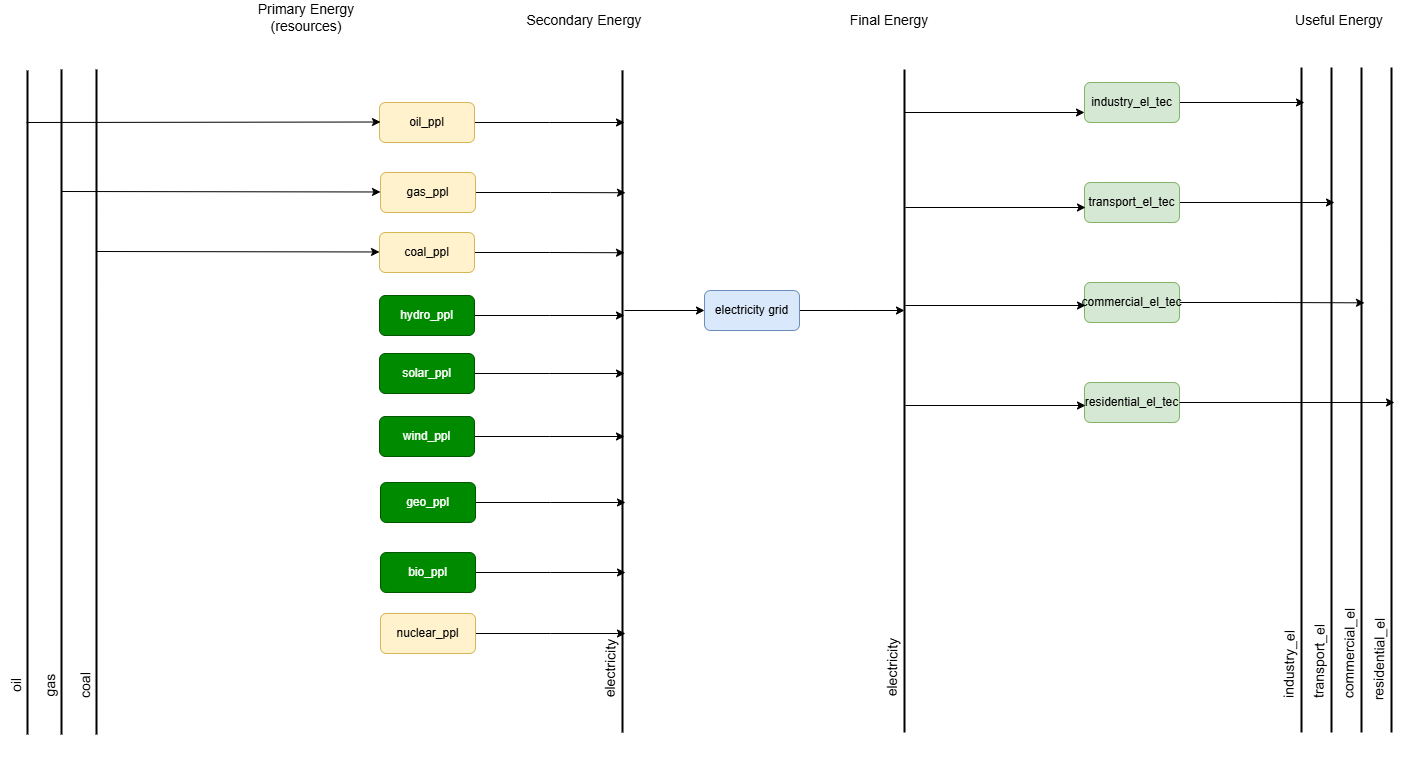

The diagram above was exported from draw.io. Its source (the exported page's mxGraphModel, read from the mxfile embedded in the PNG):
<mxGraphModel dx="2702" dy="826" grid="1" gridSize="10" guides="1" tooltips="1" connect="1" arrows="1" fold="1" page="1" pageScale="1" pageWidth="850" pageHeight="1100" math="0" shadow="0">
  <root>
    <mxCell id="0" />
    <mxCell id="1" parent="0" />
    <mxCell id="O1DGL7OZHablmLzKM29E-4" value="&lt;font&gt;Primary Energy (resources)&lt;/font&gt;" style="text;html=1;align=center;verticalAlign=middle;whiteSpace=wrap;rounded=0;fontSize=14;" parent="1" vertex="1">
      <mxGeometry x="197" y="70" width="170" height="30" as="geometry" />
    </mxCell>
    <mxCell id="O1DGL7OZHablmLzKM29E-6" value="&lt;font&gt;Secondary Energy&lt;/font&gt;" style="text;html=1;align=center;verticalAlign=middle;whiteSpace=wrap;rounded=0;fontSize=14;" parent="1" vertex="1">
      <mxGeometry x="475" y="73" width="170" height="30" as="geometry" />
    </mxCell>
    <mxCell id="O1DGL7OZHablmLzKM29E-8" value="&lt;font&gt;Final Energy&lt;/font&gt;" style="text;html=1;align=center;verticalAlign=middle;whiteSpace=wrap;rounded=0;fontSize=14;" parent="1" vertex="1">
      <mxGeometry x="780" y="73" width="170" height="30" as="geometry" />
    </mxCell>
    <mxCell id="O1DGL7OZHablmLzKM29E-10" value="" style="endArrow=none;html=1;rounded=0;strokeWidth=2;" parent="1" edge="1">
      <mxGeometry width="50" height="50" relative="1" as="geometry">
        <mxPoint x="598" y="800" as="sourcePoint" />
        <mxPoint x="598" y="138" as="targetPoint" />
      </mxGeometry>
    </mxCell>
    <mxCell id="O1DGL7OZHablmLzKM29E-12" value="&lt;font&gt;electricity&lt;/font&gt;" style="text;html=1;align=center;verticalAlign=middle;whiteSpace=wrap;rounded=0;fontSize=14;rotation=-89;" parent="1" vertex="1">
      <mxGeometry x="501" y="721" width="170" height="30" as="geometry" />
    </mxCell>
    <mxCell id="O1DGL7OZHablmLzKM29E-15" style="edgeStyle=orthogonalEdgeStyle;rounded=0;orthogonalLoop=1;jettySize=auto;html=1;exitX=1;exitY=0.5;exitDx=0;exitDy=0;" parent="1" source="O1DGL7OZHablmLzKM29E-14" edge="1">
      <mxGeometry relative="1" as="geometry">
        <mxPoint x="600" y="320.2352941176471" as="targetPoint" />
      </mxGeometry>
    </mxCell>
    <mxCell id="O1DGL7OZHablmLzKM29E-14" value="coal_ppl" style="rounded=1;whiteSpace=wrap;html=1;fillColor=#fff2cc;strokeColor=#d6b656;" parent="1" vertex="1">
      <mxGeometry x="355" y="300" width="95" height="40" as="geometry" />
    </mxCell>
    <mxCell id="O1DGL7OZHablmLzKM29E-19" style="edgeStyle=orthogonalEdgeStyle;rounded=0;orthogonalLoop=1;jettySize=auto;html=1;exitX=1;exitY=0.5;exitDx=0;exitDy=0;" parent="1" source="O1DGL7OZHablmLzKM29E-17" edge="1">
      <mxGeometry relative="1" as="geometry">
        <mxPoint x="880" y="378" as="targetPoint" />
      </mxGeometry>
    </mxCell>
    <mxCell id="O1DGL7OZHablmLzKM29E-17" value="electricity grid" style="rounded=1;whiteSpace=wrap;html=1;fillColor=#dae8fc;strokeColor=#6c8ebf;" parent="1" vertex="1">
      <mxGeometry x="680" y="358" width="95" height="40" as="geometry" />
    </mxCell>
    <mxCell id="O1DGL7OZHablmLzKM29E-18" value="" style="endArrow=classic;html=1;rounded=0;entryX=0;entryY=0.5;entryDx=0;entryDy=0;" parent="1" target="O1DGL7OZHablmLzKM29E-17" edge="1">
      <mxGeometry width="50" height="50" relative="1" as="geometry">
        <mxPoint x="600" y="378" as="sourcePoint" />
        <mxPoint x="610" y="377.94" as="targetPoint" />
      </mxGeometry>
    </mxCell>
    <mxCell id="O1DGL7OZHablmLzKM29E-21" value="" style="endArrow=classic;html=1;rounded=0;entryX=0;entryY=0.5;entryDx=0;entryDy=0;" parent="1" edge="1">
      <mxGeometry width="50" height="50" relative="1" as="geometry">
        <mxPoint x="72" y="319" as="sourcePoint" />
        <mxPoint x="355" y="319.47" as="targetPoint" />
      </mxGeometry>
    </mxCell>
    <mxCell id="O1DGL7OZHablmLzKM29E-24" value="" style="endArrow=none;html=1;rounded=0;strokeWidth=2;" parent="1" edge="1">
      <mxGeometry width="50" height="50" relative="1" as="geometry">
        <mxPoint x="880" y="800" as="sourcePoint" />
        <mxPoint x="880" y="137" as="targetPoint" />
      </mxGeometry>
    </mxCell>
    <mxCell id="O1DGL7OZHablmLzKM29E-26" value="&lt;font&gt;electricity&lt;/font&gt;" style="text;html=1;align=center;verticalAlign=middle;whiteSpace=wrap;rounded=0;fontSize=14;rotation=-89;" parent="1" vertex="1">
      <mxGeometry x="783" y="720" width="170" height="30" as="geometry" />
    </mxCell>
    <mxCell id="CWXZix_eFqtqeky_DjaT-10" style="edgeStyle=orthogonalEdgeStyle;rounded=0;orthogonalLoop=1;jettySize=auto;html=1;exitX=1;exitY=0.5;exitDx=0;exitDy=0;" parent="1" source="O1DGL7OZHablmLzKM29E-29" edge="1">
      <mxGeometry relative="1" as="geometry">
        <mxPoint x="1280" y="170" as="targetPoint" />
      </mxGeometry>
    </mxCell>
    <mxCell id="O1DGL7OZHablmLzKM29E-29" value="industry_el_tec" style="rounded=1;whiteSpace=wrap;html=1;fillColor=#d5e8d4;strokeColor=#82b366;" parent="1" vertex="1">
      <mxGeometry x="1060" y="150" width="95" height="40" as="geometry" />
    </mxCell>
    <mxCell id="CWXZix_eFqtqeky_DjaT-11" style="edgeStyle=orthogonalEdgeStyle;rounded=0;orthogonalLoop=1;jettySize=auto;html=1;exitX=1;exitY=0.5;exitDx=0;exitDy=0;" parent="1" source="O1DGL7OZHablmLzKM29E-30" edge="1">
      <mxGeometry relative="1" as="geometry">
        <mxPoint x="1310" y="270" as="targetPoint" />
      </mxGeometry>
    </mxCell>
    <mxCell id="O1DGL7OZHablmLzKM29E-30" value="transport_el_tec" style="rounded=1;whiteSpace=wrap;html=1;fillColor=#d5e8d4;strokeColor=#82b366;" parent="1" vertex="1">
      <mxGeometry x="1060" y="250" width="95" height="40" as="geometry" />
    </mxCell>
    <mxCell id="CWXZix_eFqtqeky_DjaT-12" style="edgeStyle=orthogonalEdgeStyle;rounded=0;orthogonalLoop=1;jettySize=auto;html=1;exitX=1;exitY=0.5;exitDx=0;exitDy=0;" parent="1" source="O1DGL7OZHablmLzKM29E-31" edge="1">
      <mxGeometry relative="1" as="geometry">
        <mxPoint x="1340" y="370.33333333333326" as="targetPoint" />
      </mxGeometry>
    </mxCell>
    <mxCell id="O1DGL7OZHablmLzKM29E-31" value="commercial_el_tec" style="rounded=1;whiteSpace=wrap;html=1;fillColor=#d5e8d4;strokeColor=#82b366;" parent="1" vertex="1">
      <mxGeometry x="1060" y="350" width="95" height="40" as="geometry" />
    </mxCell>
    <mxCell id="O1DGL7OZHablmLzKM29E-32" value="residential_el_tec" style="rounded=1;whiteSpace=wrap;html=1;fillColor=#d5e8d4;strokeColor=#82b366;" parent="1" vertex="1">
      <mxGeometry x="1060" y="450" width="95" height="40" as="geometry" />
    </mxCell>
    <mxCell id="O1DGL7OZHablmLzKM29E-34" style="edgeStyle=orthogonalEdgeStyle;rounded=0;orthogonalLoop=1;jettySize=auto;html=1;" parent="1" edge="1">
      <mxGeometry relative="1" as="geometry">
        <mxPoint x="1060" y="180" as="targetPoint" />
        <mxPoint x="880" y="180" as="sourcePoint" />
      </mxGeometry>
    </mxCell>
    <mxCell id="O1DGL7OZHablmLzKM29E-36" style="edgeStyle=orthogonalEdgeStyle;rounded=0;orthogonalLoop=1;jettySize=auto;html=1;" parent="1" edge="1">
      <mxGeometry relative="1" as="geometry">
        <mxPoint x="1061" y="275" as="targetPoint" />
        <mxPoint x="881" y="275" as="sourcePoint" />
      </mxGeometry>
    </mxCell>
    <mxCell id="O1DGL7OZHablmLzKM29E-38" style="edgeStyle=orthogonalEdgeStyle;rounded=0;orthogonalLoop=1;jettySize=auto;html=1;" parent="1" edge="1">
      <mxGeometry relative="1" as="geometry">
        <mxPoint x="1061" y="373" as="targetPoint" />
        <mxPoint x="881" y="373" as="sourcePoint" />
      </mxGeometry>
    </mxCell>
    <mxCell id="O1DGL7OZHablmLzKM29E-40" style="edgeStyle=orthogonalEdgeStyle;rounded=0;orthogonalLoop=1;jettySize=auto;html=1;" parent="1" edge="1">
      <mxGeometry relative="1" as="geometry">
        <mxPoint x="1061" y="473" as="targetPoint" />
        <mxPoint x="881" y="473" as="sourcePoint" />
      </mxGeometry>
    </mxCell>
    <mxCell id="CWXZix_eFqtqeky_DjaT-2" value="" style="endArrow=none;html=1;rounded=0;strokeWidth=2;" parent="1" edge="1">
      <mxGeometry width="50" height="50" relative="1" as="geometry">
        <mxPoint x="1277" y="800" as="sourcePoint" />
        <mxPoint x="1277" y="135" as="targetPoint" />
      </mxGeometry>
    </mxCell>
    <mxCell id="CWXZix_eFqtqeky_DjaT-3" value="&lt;font&gt;industry_el&lt;/font&gt;" style="text;html=1;align=center;verticalAlign=middle;whiteSpace=wrap;rounded=0;fontSize=14;rotation=-89;" parent="1" vertex="1">
      <mxGeometry x="1180" y="717" width="170" height="30" as="geometry" />
    </mxCell>
    <mxCell id="CWXZix_eFqtqeky_DjaT-4" value="" style="endArrow=none;html=1;rounded=0;strokeWidth=2;" parent="1" edge="1">
      <mxGeometry width="50" height="50" relative="1" as="geometry">
        <mxPoint x="1307" y="800" as="sourcePoint" />
        <mxPoint x="1307" y="135" as="targetPoint" />
      </mxGeometry>
    </mxCell>
    <mxCell id="CWXZix_eFqtqeky_DjaT-5" value="&lt;font&gt;transport_el&lt;/font&gt;" style="text;html=1;align=center;verticalAlign=middle;whiteSpace=wrap;rounded=0;fontSize=14;rotation=-89;" parent="1" vertex="1">
      <mxGeometry x="1210" y="714" width="170" height="30" as="geometry" />
    </mxCell>
    <mxCell id="CWXZix_eFqtqeky_DjaT-6" value="" style="endArrow=none;html=1;rounded=0;strokeWidth=2;" parent="1" edge="1">
      <mxGeometry width="50" height="50" relative="1" as="geometry">
        <mxPoint x="1337" y="800" as="sourcePoint" />
        <mxPoint x="1337" y="135" as="targetPoint" />
      </mxGeometry>
    </mxCell>
    <mxCell id="CWXZix_eFqtqeky_DjaT-7" value="&lt;font&gt;commercial_el&lt;/font&gt;" style="text;html=1;align=center;verticalAlign=middle;whiteSpace=wrap;rounded=0;fontSize=14;rotation=-89;" parent="1" vertex="1">
      <mxGeometry x="1240" y="706" width="170" height="30" as="geometry" />
    </mxCell>
    <mxCell id="CWXZix_eFqtqeky_DjaT-8" value="" style="endArrow=none;html=1;rounded=0;strokeWidth=2;" parent="1" edge="1">
      <mxGeometry width="50" height="50" relative="1" as="geometry">
        <mxPoint x="1367" y="800" as="sourcePoint" />
        <mxPoint x="1367" y="135" as="targetPoint" />
      </mxGeometry>
    </mxCell>
    <mxCell id="CWXZix_eFqtqeky_DjaT-9" value="&lt;font&gt;residential_el&lt;/font&gt;" style="text;html=1;align=center;verticalAlign=middle;whiteSpace=wrap;rounded=0;fontSize=14;rotation=-89;" parent="1" vertex="1">
      <mxGeometry x="1270" y="712" width="170" height="30" as="geometry" />
    </mxCell>
    <mxCell id="CWXZix_eFqtqeky_DjaT-13" style="edgeStyle=orthogonalEdgeStyle;rounded=0;orthogonalLoop=1;jettySize=auto;html=1;exitX=1;exitY=0.5;exitDx=0;exitDy=0;" parent="1" source="O1DGL7OZHablmLzKM29E-32" edge="1">
      <mxGeometry relative="1" as="geometry">
        <mxPoint x="1370" y="470" as="targetPoint" />
      </mxGeometry>
    </mxCell>
    <mxCell id="CWXZix_eFqtqeky_DjaT-14" value="&lt;font&gt;Useful Energy&lt;/font&gt;" style="text;html=1;align=center;verticalAlign=middle;whiteSpace=wrap;rounded=0;fontSize=14;" parent="1" vertex="1">
      <mxGeometry x="1230" y="73" width="170" height="30" as="geometry" />
    </mxCell>
    <mxCell id="CWXZix_eFqtqeky_DjaT-15" style="edgeStyle=orthogonalEdgeStyle;rounded=0;orthogonalLoop=1;jettySize=auto;html=1;exitX=1;exitY=0.5;exitDx=0;exitDy=0;" parent="1" source="CWXZix_eFqtqeky_DjaT-16" edge="1">
      <mxGeometry relative="1" as="geometry">
        <mxPoint x="601" y="260.2352941176471" as="targetPoint" />
      </mxGeometry>
    </mxCell>
    <mxCell id="CWXZix_eFqtqeky_DjaT-16" value="gas_ppl" style="rounded=1;whiteSpace=wrap;html=1;fillColor=#fff2cc;strokeColor=#d6b656;" parent="1" vertex="1">
      <mxGeometry x="356" y="240" width="95" height="40" as="geometry" />
    </mxCell>
    <mxCell id="CWXZix_eFqtqeky_DjaT-17" value="" style="endArrow=classic;html=1;rounded=0;entryX=0;entryY=0.487;entryDx=0;entryDy=0;entryPerimeter=0;" parent="1" target="CWXZix_eFqtqeky_DjaT-16" edge="1">
      <mxGeometry width="50" height="50" relative="1" as="geometry">
        <mxPoint x="37" y="259" as="sourcePoint" />
        <mxPoint x="353" y="259.47" as="targetPoint" />
      </mxGeometry>
    </mxCell>
    <mxCell id="xQuB3MZBYeorjHDBMAjB-6" style="edgeStyle=orthogonalEdgeStyle;rounded=0;orthogonalLoop=1;jettySize=auto;html=1;exitX=1;exitY=0.5;exitDx=0;exitDy=0;" parent="1" source="xQuB3MZBYeorjHDBMAjB-4" edge="1">
      <mxGeometry relative="1" as="geometry">
        <mxPoint x="600" y="190" as="targetPoint" />
      </mxGeometry>
    </mxCell>
    <mxCell id="xQuB3MZBYeorjHDBMAjB-4" value="oil_ppl" style="rounded=1;whiteSpace=wrap;html=1;fillColor=#fff2cc;strokeColor=#d6b656;" parent="1" vertex="1">
      <mxGeometry x="355" y="170" width="95" height="40" as="geometry" />
    </mxCell>
    <mxCell id="xQuB3MZBYeorjHDBMAjB-5" value="" style="endArrow=classic;html=1;rounded=0;entryX=0;entryY=0.487;entryDx=0;entryDy=0;entryPerimeter=0;" parent="1" edge="1">
      <mxGeometry width="50" height="50" relative="1" as="geometry">
        <mxPoint x="2" y="190" as="sourcePoint" />
        <mxPoint x="356" y="189.5" as="targetPoint" />
      </mxGeometry>
    </mxCell>
    <mxCell id="aegQLhQsaZtce7O5NmUG-1" style="edgeStyle=orthogonalEdgeStyle;rounded=0;orthogonalLoop=1;jettySize=auto;html=1;exitX=1;exitY=0.5;exitDx=0;exitDy=0;" parent="1" source="aegQLhQsaZtce7O5NmUG-2" edge="1">
      <mxGeometry relative="1" as="geometry">
        <mxPoint x="600" y="383" as="targetPoint" />
      </mxGeometry>
    </mxCell>
    <mxCell id="aegQLhQsaZtce7O5NmUG-2" value="hydro_ppl" style="rounded=1;whiteSpace=wrap;html=1;fillColor=#008a00;strokeColor=#005700;fontColor=#ffffff;" parent="1" vertex="1">
      <mxGeometry x="355" y="363" width="95" height="40" as="geometry" />
    </mxCell>
    <mxCell id="aegQLhQsaZtce7O5NmUG-3" style="edgeStyle=orthogonalEdgeStyle;rounded=0;orthogonalLoop=1;jettySize=auto;html=1;exitX=1;exitY=0.5;exitDx=0;exitDy=0;" parent="1" source="aegQLhQsaZtce7O5NmUG-4" edge="1">
      <mxGeometry relative="1" as="geometry">
        <mxPoint x="600" y="441" as="targetPoint" />
      </mxGeometry>
    </mxCell>
    <mxCell id="aegQLhQsaZtce7O5NmUG-4" value="solar_ppl" style="rounded=1;whiteSpace=wrap;html=1;fillColor=#008a00;strokeColor=#005700;fontColor=#ffffff;" parent="1" vertex="1">
      <mxGeometry x="355" y="421" width="95" height="40" as="geometry" />
    </mxCell>
    <mxCell id="aegQLhQsaZtce7O5NmUG-5" style="edgeStyle=orthogonalEdgeStyle;rounded=0;orthogonalLoop=1;jettySize=auto;html=1;exitX=1;exitY=0.5;exitDx=0;exitDy=0;" parent="1" source="aegQLhQsaZtce7O5NmUG-6" edge="1">
      <mxGeometry relative="1" as="geometry">
        <mxPoint x="600" y="504" as="targetPoint" />
      </mxGeometry>
    </mxCell>
    <mxCell id="aegQLhQsaZtce7O5NmUG-6" value="wind_ppl" style="rounded=1;whiteSpace=wrap;html=1;fillColor=#008a00;strokeColor=#005700;fontColor=#ffffff;" parent="1" vertex="1">
      <mxGeometry x="355" y="484" width="95" height="40" as="geometry" />
    </mxCell>
    <mxCell id="aegQLhQsaZtce7O5NmUG-7" style="edgeStyle=orthogonalEdgeStyle;rounded=0;orthogonalLoop=1;jettySize=auto;html=1;exitX=1;exitY=0.5;exitDx=0;exitDy=0;" parent="1" source="aegQLhQsaZtce7O5NmUG-8" edge="1">
      <mxGeometry relative="1" as="geometry">
        <mxPoint x="601" y="570" as="targetPoint" />
      </mxGeometry>
    </mxCell>
    <mxCell id="aegQLhQsaZtce7O5NmUG-8" value="geo_ppl" style="rounded=1;whiteSpace=wrap;html=1;fillColor=#008a00;strokeColor=#005700;fontColor=#ffffff;" parent="1" vertex="1">
      <mxGeometry x="356" y="550" width="95" height="40" as="geometry" />
    </mxCell>
    <mxCell id="aegQLhQsaZtce7O5NmUG-9" style="edgeStyle=orthogonalEdgeStyle;rounded=0;orthogonalLoop=1;jettySize=auto;html=1;exitX=1;exitY=0.5;exitDx=0;exitDy=0;" parent="1" source="aegQLhQsaZtce7O5NmUG-10" edge="1">
      <mxGeometry relative="1" as="geometry">
        <mxPoint x="601" y="640" as="targetPoint" />
      </mxGeometry>
    </mxCell>
    <mxCell id="aegQLhQsaZtce7O5NmUG-10" value="bio_ppl" style="rounded=1;whiteSpace=wrap;html=1;fillColor=#008a00;strokeColor=#005700;fontColor=#ffffff;" parent="1" vertex="1">
      <mxGeometry x="356" y="620" width="95" height="40" as="geometry" />
    </mxCell>
    <mxCell id="aegQLhQsaZtce7O5NmUG-12" style="edgeStyle=orthogonalEdgeStyle;rounded=0;orthogonalLoop=1;jettySize=auto;html=1;exitX=1;exitY=0.5;exitDx=0;exitDy=0;" parent="1" source="aegQLhQsaZtce7O5NmUG-13" edge="1">
      <mxGeometry relative="1" as="geometry">
        <mxPoint x="601" y="701" as="targetPoint" />
      </mxGeometry>
    </mxCell>
    <mxCell id="aegQLhQsaZtce7O5NmUG-13" value="nuclear_ppl" style="rounded=1;whiteSpace=wrap;html=1;fillColor=#fff2cc;strokeColor=#d6b656;" parent="1" vertex="1">
      <mxGeometry x="356" y="681" width="95" height="40" as="geometry" />
    </mxCell>
    <mxCell id="aegQLhQsaZtce7O5NmUG-23" value="" style="endArrow=none;html=1;rounded=0;strokeWidth=2;" parent="1" edge="1">
      <mxGeometry width="50" height="50" relative="1" as="geometry">
        <mxPoint x="72" y="802" as="sourcePoint" />
        <mxPoint x="72" y="137" as="targetPoint" />
      </mxGeometry>
    </mxCell>
    <mxCell id="aegQLhQsaZtce7O5NmUG-24" value="&lt;font&gt;coal&lt;/font&gt;" style="text;html=1;align=center;verticalAlign=middle;whiteSpace=wrap;rounded=0;fontSize=14;rotation=-89;" parent="1" vertex="1">
      <mxGeometry x="-24" y="738" width="170" height="30" as="geometry" />
    </mxCell>
    <mxCell id="aegQLhQsaZtce7O5NmUG-25" value="" style="endArrow=none;html=1;rounded=0;strokeWidth=2;" parent="1" edge="1">
      <mxGeometry width="50" height="50" relative="1" as="geometry">
        <mxPoint x="37" y="802" as="sourcePoint" />
        <mxPoint x="37" y="137" as="targetPoint" />
      </mxGeometry>
    </mxCell>
    <mxCell id="aegQLhQsaZtce7O5NmUG-26" value="gas" style="text;html=1;align=center;verticalAlign=middle;whiteSpace=wrap;rounded=0;fontSize=14;rotation=-89;" parent="1" vertex="1">
      <mxGeometry x="-59" y="738" width="170" height="30" as="geometry" />
    </mxCell>
    <mxCell id="aegQLhQsaZtce7O5NmUG-27" value="" style="endArrow=none;html=1;rounded=0;strokeWidth=2;" parent="1" edge="1">
      <mxGeometry width="50" height="50" relative="1" as="geometry">
        <mxPoint x="3" y="802" as="sourcePoint" />
        <mxPoint x="3" y="138" as="targetPoint" />
      </mxGeometry>
    </mxCell>
    <mxCell id="aegQLhQsaZtce7O5NmUG-28" value="oil" style="text;html=1;align=center;verticalAlign=middle;whiteSpace=wrap;rounded=0;fontSize=14;rotation=-89;" parent="1" vertex="1">
      <mxGeometry x="-93" y="738" width="170" height="30" as="geometry" />
    </mxCell>
  </root>
</mxGraphModel>